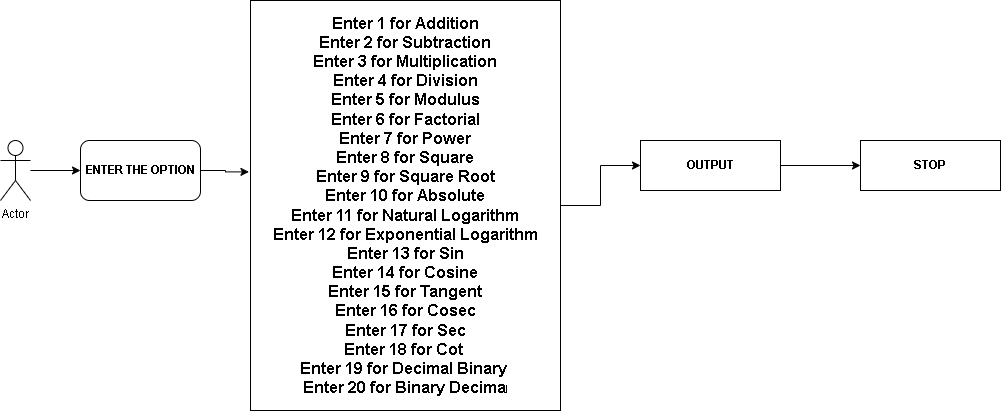

The diagram above was exported from draw.io. Its source (the exported page's mxGraphModel, read from the mxfile embedded in the PNG):
<mxGraphModel dx="1038" dy="483" grid="1" gridSize="10" guides="1" tooltips="1" connect="1" arrows="1" fold="1" page="1" pageScale="1" pageWidth="850" pageHeight="1100" math="0" shadow="0" extFonts="Permanent Marker^https://fonts.googleapis.com/css?family=Permanent+Marker">
  <root>
    <mxCell id="0" />
    <mxCell id="1" parent="0" />
    <mxCell id="F8HiEpANBZl42C_oVZLN-9" style="edgeStyle=orthogonalEdgeStyle;rounded=0;orthogonalLoop=1;jettySize=auto;html=1;entryX=0;entryY=0.5;entryDx=0;entryDy=0;" edge="1" parent="1" source="F8HiEpANBZl42C_oVZLN-5" target="F8HiEpANBZl42C_oVZLN-8">
      <mxGeometry relative="1" as="geometry" />
    </mxCell>
    <mxCell id="F8HiEpANBZl42C_oVZLN-5" value="Actor" style="shape=umlActor;verticalLabelPosition=bottom;verticalAlign=top;html=1;outlineConnect=0;" vertex="1" parent="1">
      <mxGeometry x="100" y="190" width="30" height="60" as="geometry" />
    </mxCell>
    <mxCell id="F8HiEpANBZl42C_oVZLN-13" value="" style="edgeStyle=orthogonalEdgeStyle;rounded=0;orthogonalLoop=1;jettySize=auto;html=1;" edge="1" parent="1" source="F8HiEpANBZl42C_oVZLN-6" target="F8HiEpANBZl42C_oVZLN-12">
      <mxGeometry relative="1" as="geometry" />
    </mxCell>
    <mxCell id="F8HiEpANBZl42C_oVZLN-6" value="&lt;div style=&quot;font-size: 16px&quot;&gt;&lt;b&gt;&lt;font style=&quot;font-size: 16px&quot;&gt;Enter 1 for Addition&lt;/font&gt;&lt;/b&gt;&lt;/div&gt;&lt;div style=&quot;font-size: 16px&quot;&gt;&lt;b&gt;&lt;font style=&quot;font-size: 16px&quot;&gt;Enter 2 for Subtraction&lt;/font&gt;&lt;/b&gt;&lt;/div&gt;&lt;div style=&quot;font-size: 16px&quot;&gt;&lt;b&gt;&lt;font style=&quot;font-size: 16px&quot;&gt;Enter 3 for Multiplication&lt;/font&gt;&lt;/b&gt;&lt;/div&gt;&lt;div style=&quot;font-size: 16px&quot;&gt;&lt;b&gt;&lt;font style=&quot;font-size: 16px&quot;&gt;Enter 4 for Division&lt;/font&gt;&lt;/b&gt;&lt;/div&gt;&lt;div style=&quot;font-size: 16px&quot;&gt;&lt;b&gt;&lt;font style=&quot;font-size: 16px&quot;&gt;Enter 5 for Modulus&lt;/font&gt;&lt;/b&gt;&lt;/div&gt;&lt;div style=&quot;font-size: 16px&quot;&gt;&lt;b&gt;&lt;font style=&quot;font-size: 16px&quot;&gt;Enter 6 for Factorial&lt;/font&gt;&lt;/b&gt;&lt;/div&gt;&lt;div style=&quot;font-size: 16px&quot;&gt;&lt;b&gt;&lt;font style=&quot;font-size: 16px&quot;&gt;Enter 7 for Power&lt;/font&gt;&lt;/b&gt;&lt;/div&gt;&lt;div style=&quot;font-size: 16px&quot;&gt;&lt;b&gt;&lt;font style=&quot;font-size: 16px&quot;&gt;Enter 8 for Square&lt;/font&gt;&lt;/b&gt;&lt;/div&gt;&lt;div style=&quot;font-size: 16px&quot;&gt;&lt;b&gt;&lt;font style=&quot;font-size: 16px&quot;&gt;Enter 9 for Square Root&lt;/font&gt;&lt;/b&gt;&lt;/div&gt;&lt;div style=&quot;font-size: 16px&quot;&gt;&lt;b&gt;&lt;font style=&quot;font-size: 16px&quot;&gt;Enter 10 for Absolute&lt;/font&gt;&lt;/b&gt;&lt;/div&gt;&lt;div style=&quot;font-size: 16px&quot;&gt;&lt;b&gt;&lt;font style=&quot;font-size: 16px&quot;&gt;Enter 11 for Natural Logarithm&lt;/font&gt;&lt;/b&gt;&lt;/div&gt;&lt;div style=&quot;font-size: 16px&quot;&gt;&lt;b&gt;&lt;font style=&quot;font-size: 16px&quot;&gt;Enter 12 for Exponential Logarithm&lt;/font&gt;&lt;/b&gt;&lt;/div&gt;&lt;div style=&quot;font-size: 16px&quot;&gt;&lt;b&gt;&lt;font style=&quot;font-size: 16px&quot;&gt;Enter 13 for Sin&lt;/font&gt;&lt;/b&gt;&lt;/div&gt;&lt;div style=&quot;font-size: 16px&quot;&gt;&lt;b&gt;&lt;font style=&quot;font-size: 16px&quot;&gt;Enter 14 for Cosine&lt;/font&gt;&lt;/b&gt;&lt;/div&gt;&lt;div style=&quot;font-size: 16px&quot;&gt;&lt;b&gt;&lt;font style=&quot;font-size: 16px&quot;&gt;Enter 15 for Tangent&lt;/font&gt;&lt;/b&gt;&lt;/div&gt;&lt;div style=&quot;font-size: 16px&quot;&gt;&lt;b&gt;&lt;font style=&quot;font-size: 16px&quot;&gt;Enter 16 for Cosec&lt;/font&gt;&lt;/b&gt;&lt;/div&gt;&lt;div style=&quot;font-size: 16px&quot;&gt;&lt;b&gt;&lt;font style=&quot;font-size: 16px&quot;&gt;Enter 17 for Sec&lt;/font&gt;&lt;/b&gt;&lt;/div&gt;&lt;div style=&quot;font-size: 16px&quot;&gt;&lt;b&gt;&lt;font style=&quot;font-size: 16px&quot;&gt;Enter 18 for Cot&amp;nbsp;&lt;/font&gt;&lt;/b&gt;&lt;/div&gt;&lt;div style=&quot;font-size: 16px&quot;&gt;&lt;b&gt;&lt;font style=&quot;font-size: 16px&quot;&gt;Enter 19 for Decimal Binary&amp;nbsp;&lt;/font&gt;&lt;/b&gt;&lt;/div&gt;&lt;div style=&quot;font-size: 16px&quot;&gt;&lt;b&gt;&lt;font style=&quot;font-size: 16px&quot;&gt;Enter 20 for Binary Decima&lt;/font&gt;&lt;/b&gt;&lt;span style=&quot;font-size: 11px&quot;&gt;l&lt;/span&gt;&lt;/div&gt;" style="rounded=0;whiteSpace=wrap;html=1;" vertex="1" parent="1">
      <mxGeometry x="350" y="50" width="310" height="410" as="geometry" />
    </mxCell>
    <mxCell id="F8HiEpANBZl42C_oVZLN-10" style="edgeStyle=orthogonalEdgeStyle;rounded=0;orthogonalLoop=1;jettySize=auto;html=1;entryX=-0.005;entryY=0.418;entryDx=0;entryDy=0;entryPerimeter=0;" edge="1" parent="1" source="F8HiEpANBZl42C_oVZLN-8" target="F8HiEpANBZl42C_oVZLN-6">
      <mxGeometry relative="1" as="geometry" />
    </mxCell>
    <mxCell id="F8HiEpANBZl42C_oVZLN-8" value="&lt;b&gt;ENTER THE OPTION&lt;/b&gt;" style="rounded=1;whiteSpace=wrap;html=1;" vertex="1" parent="1">
      <mxGeometry x="180" y="190" width="120" height="60" as="geometry" />
    </mxCell>
    <mxCell id="F8HiEpANBZl42C_oVZLN-16" value="" style="edgeStyle=orthogonalEdgeStyle;rounded=0;orthogonalLoop=1;jettySize=auto;html=1;" edge="1" parent="1" source="F8HiEpANBZl42C_oVZLN-12" target="F8HiEpANBZl42C_oVZLN-15">
      <mxGeometry relative="1" as="geometry" />
    </mxCell>
    <mxCell id="F8HiEpANBZl42C_oVZLN-12" value="&lt;b&gt;OUTPUT&lt;/b&gt;" style="rounded=0;whiteSpace=wrap;html=1;" vertex="1" parent="1">
      <mxGeometry x="740" y="190" width="140" height="50" as="geometry" />
    </mxCell>
    <mxCell id="F8HiEpANBZl42C_oVZLN-15" value="&lt;b&gt;STOP&lt;/b&gt;" style="rounded=0;whiteSpace=wrap;html=1;" vertex="1" parent="1">
      <mxGeometry x="960" y="190" width="140" height="50" as="geometry" />
    </mxCell>
  </root>
</mxGraphModel>